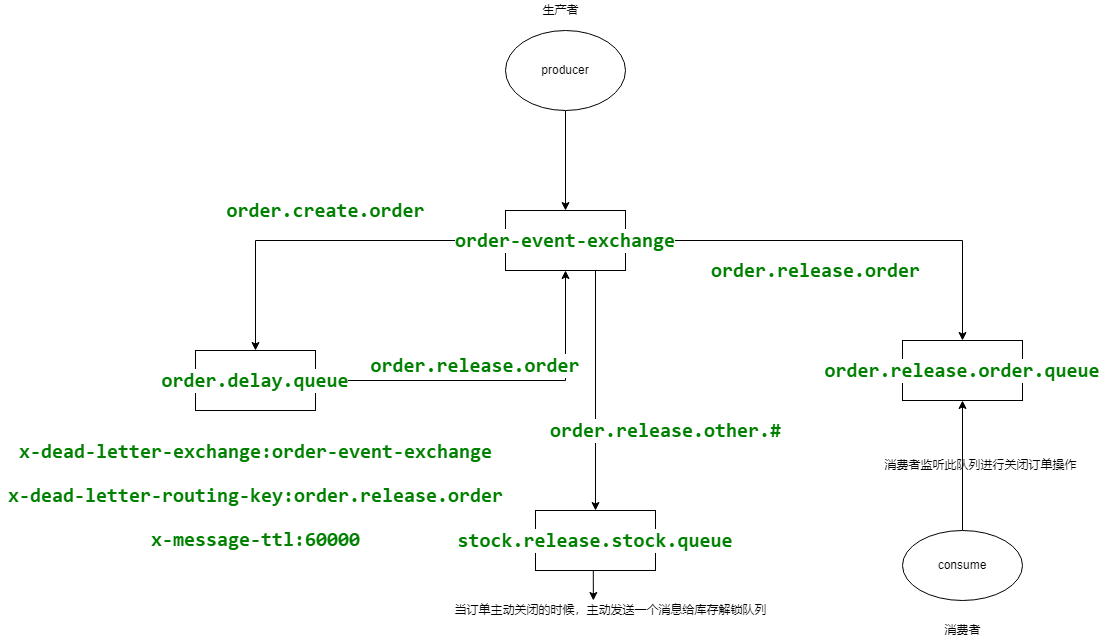

The diagram above was exported from draw.io. Its source (the exported page's mxGraphModel, read from the mxfile embedded in the PNG):
<mxGraphModel dx="2249" dy="865" grid="1" gridSize="10" guides="1" tooltips="1" connect="1" arrows="1" fold="1" page="1" pageScale="1" pageWidth="827" pageHeight="1169" math="0" shadow="0">
  <root>
    <mxCell id="0" />
    <mxCell id="1" parent="0" />
    <mxCell id="DRSt64EKf3cTsqNTxvnw-1" value="&lt;pre style=&quot;background-color: #ffffff ; color: #000000 ; font-family: &amp;quot;consolas&amp;quot; ; font-size: 15.0pt&quot;&gt;&lt;span style=&quot;color: #008000 ; font-weight: bold&quot;&gt;order.release.order.queue&lt;/span&gt;&lt;/pre&gt;" style="rounded=0;whiteSpace=wrap;html=1;" vertex="1" parent="1">
      <mxGeometry x="707" y="450" width="120" height="60" as="geometry" />
    </mxCell>
    <mxCell id="DRSt64EKf3cTsqNTxvnw-10" style="edgeStyle=orthogonalEdgeStyle;rounded=0;orthogonalLoop=1;jettySize=auto;html=1;entryX=0.5;entryY=1;entryDx=0;entryDy=0;" edge="1" parent="1" source="DRSt64EKf3cTsqNTxvnw-2" target="DRSt64EKf3cTsqNTxvnw-3">
      <mxGeometry relative="1" as="geometry" />
    </mxCell>
    <mxCell id="DRSt64EKf3cTsqNTxvnw-2" value="&lt;pre style=&quot;background-color: #ffffff ; color: #000000 ; font-family: &amp;quot;consolas&amp;quot; ; font-size: 15.0pt&quot;&gt;&lt;span style=&quot;color: #008000 ; font-weight: bold&quot;&gt;order.delay.queue&lt;/span&gt;&lt;/pre&gt;" style="rounded=0;whiteSpace=wrap;html=1;" vertex="1" parent="1">
      <mxGeometry y="460" width="120" height="60" as="geometry" />
    </mxCell>
    <mxCell id="DRSt64EKf3cTsqNTxvnw-9" style="edgeStyle=orthogonalEdgeStyle;rounded=0;orthogonalLoop=1;jettySize=auto;html=1;entryX=0.5;entryY=0;entryDx=0;entryDy=0;" edge="1" parent="1" source="DRSt64EKf3cTsqNTxvnw-3" target="DRSt64EKf3cTsqNTxvnw-2">
      <mxGeometry relative="1" as="geometry" />
    </mxCell>
    <mxCell id="DRSt64EKf3cTsqNTxvnw-15" style="edgeStyle=orthogonalEdgeStyle;rounded=0;orthogonalLoop=1;jettySize=auto;html=1;" edge="1" parent="1" source="DRSt64EKf3cTsqNTxvnw-3" target="DRSt64EKf3cTsqNTxvnw-1">
      <mxGeometry relative="1" as="geometry" />
    </mxCell>
    <mxCell id="DRSt64EKf3cTsqNTxvnw-21" style="edgeStyle=orthogonalEdgeStyle;rounded=0;orthogonalLoop=1;jettySize=auto;html=1;exitX=0.75;exitY=1;exitDx=0;exitDy=0;entryX=0.5;entryY=0;entryDx=0;entryDy=0;" edge="1" parent="1" source="DRSt64EKf3cTsqNTxvnw-3" target="DRSt64EKf3cTsqNTxvnw-19">
      <mxGeometry relative="1" as="geometry" />
    </mxCell>
    <mxCell id="DRSt64EKf3cTsqNTxvnw-3" value="&lt;pre style=&quot;background-color: rgb(255 , 255 , 255) ; font-family: &amp;#34;consolas&amp;#34; ; font-size: 15pt&quot;&gt;&lt;span style=&quot;color: rgb(0 , 128 , 0) ; font-weight: bold&quot;&gt;order-event-exchange&lt;/span&gt;&lt;/pre&gt;" style="rounded=0;whiteSpace=wrap;html=1;" vertex="1" parent="1">
      <mxGeometry x="310" y="320" width="120" height="60" as="geometry" />
    </mxCell>
    <mxCell id="DRSt64EKf3cTsqNTxvnw-6" value="" style="edgeStyle=orthogonalEdgeStyle;rounded=0;orthogonalLoop=1;jettySize=auto;html=1;" edge="1" parent="1" source="DRSt64EKf3cTsqNTxvnw-4" target="DRSt64EKf3cTsqNTxvnw-3">
      <mxGeometry relative="1" as="geometry" />
    </mxCell>
    <mxCell id="DRSt64EKf3cTsqNTxvnw-4" value="producer" style="ellipse;whiteSpace=wrap;html=1;" vertex="1" parent="1">
      <mxGeometry x="310" y="140" width="120" height="80" as="geometry" />
    </mxCell>
    <mxCell id="DRSt64EKf3cTsqNTxvnw-11" value="&lt;pre style=&quot;background-color: rgb(255 , 255 , 255) ; font-family: &amp;#34;consolas&amp;#34; ; font-size: 15pt&quot;&gt;&lt;span style=&quot;color: #008000 ; font-weight: bold&quot;&gt;order.release.order&lt;/span&gt;&lt;/pre&gt;" style="text;html=1;strokeColor=none;fillColor=none;align=center;verticalAlign=middle;whiteSpace=wrap;rounded=0;" vertex="1" parent="1">
      <mxGeometry x="250" y="460" width="60" height="30" as="geometry" />
    </mxCell>
    <mxCell id="DRSt64EKf3cTsqNTxvnw-12" value="&lt;pre style=&quot;background-color: rgb(255 , 255 , 255) ; font-family: &amp;#34;consolas&amp;#34; ; font-size: 15pt&quot;&gt;&lt;span style=&quot;color: #008000 ; font-weight: bold&quot;&gt;order.create.order&lt;/span&gt;&lt;/pre&gt;" style="text;html=1;align=center;verticalAlign=middle;resizable=0;points=[];autosize=1;strokeColor=none;fillColor=none;" vertex="1" parent="1">
      <mxGeometry x="25" y="290" width="210" height="60" as="geometry" />
    </mxCell>
    <mxCell id="DRSt64EKf3cTsqNTxvnw-13" value="&lt;pre style=&quot;background-color: rgb(255 , 255 , 255) ; font-family: &amp;#34;consolas&amp;#34; ; font-size: 15pt&quot;&gt;&lt;span style=&quot;color: #008000 ; font-weight: bold&quot;&gt;x-dead-letter-exchange:order-event-exchange&lt;/span&gt;&lt;/pre&gt;&lt;pre style=&quot;background-color: rgb(255 , 255 , 255) ; font-family: &amp;#34;consolas&amp;#34; ; font-size: 15pt&quot;&gt;&lt;pre style=&quot;font-family: &amp;#34;consolas&amp;#34; ; font-size: 15pt&quot;&gt;&lt;span style=&quot;color: #008000 ; font-weight: bold&quot;&gt;x-dead-letter-routing-key:order.release.order&lt;/span&gt;&lt;/pre&gt;&lt;pre style=&quot;font-family: &amp;#34;consolas&amp;#34; ; font-size: 15pt&quot;&gt;&lt;span style=&quot;color: #008000 ; font-weight: bold&quot;&gt;x-message-ttl:60000&lt;/span&gt;&lt;/pre&gt;&lt;/pre&gt;" style="text;html=1;align=center;verticalAlign=middle;resizable=0;points=[];autosize=1;strokeColor=none;fillColor=none;" vertex="1" parent="1">
      <mxGeometry x="-195" y="540" width="510" height="130" as="geometry" />
    </mxCell>
    <mxCell id="DRSt64EKf3cTsqNTxvnw-16" value="&lt;pre style=&quot;background-color: rgb(255 , 255 , 255) ; font-family: &amp;#34;consolas&amp;#34; ; font-size: 15pt&quot;&gt;&lt;span style=&quot;color: #008000 ; font-weight: bold&quot;&gt;order.release.order&lt;/span&gt;&lt;/pre&gt;" style="text;html=1;align=center;verticalAlign=middle;resizable=0;points=[];autosize=1;strokeColor=none;fillColor=none;" vertex="1" parent="1">
      <mxGeometry x="510" y="350" width="220" height="60" as="geometry" />
    </mxCell>
    <mxCell id="DRSt64EKf3cTsqNTxvnw-18" style="edgeStyle=orthogonalEdgeStyle;rounded=0;orthogonalLoop=1;jettySize=auto;html=1;entryX=0.5;entryY=1;entryDx=0;entryDy=0;" edge="1" parent="1" source="DRSt64EKf3cTsqNTxvnw-17" target="DRSt64EKf3cTsqNTxvnw-1">
      <mxGeometry relative="1" as="geometry" />
    </mxCell>
    <mxCell id="DRSt64EKf3cTsqNTxvnw-17" value="consume" style="ellipse;whiteSpace=wrap;html=1;" vertex="1" parent="1">
      <mxGeometry x="707" y="640" width="120" height="70" as="geometry" />
    </mxCell>
    <mxCell id="DRSt64EKf3cTsqNTxvnw-24" style="edgeStyle=orthogonalEdgeStyle;rounded=0;orthogonalLoop=1;jettySize=auto;html=1;exitX=0.5;exitY=1;exitDx=0;exitDy=0;entryX=0.448;entryY=0;entryDx=0;entryDy=0;entryPerimeter=0;" edge="1" parent="1" source="DRSt64EKf3cTsqNTxvnw-19" target="DRSt64EKf3cTsqNTxvnw-23">
      <mxGeometry relative="1" as="geometry" />
    </mxCell>
    <mxCell id="DRSt64EKf3cTsqNTxvnw-19" value="&lt;pre style=&quot;background-color: #ffffff ; color: #000000 ; font-family: &amp;quot;consolas&amp;quot; ; font-size: 15.0pt&quot;&gt;&lt;span style=&quot;color: #008000 ; font-weight: bold&quot;&gt;stock.release.stock.queue&lt;/span&gt;&lt;/pre&gt;" style="rounded=0;whiteSpace=wrap;html=1;" vertex="1" parent="1">
      <mxGeometry x="340" y="620" width="120" height="60" as="geometry" />
    </mxCell>
    <mxCell id="DRSt64EKf3cTsqNTxvnw-22" value="&lt;pre style=&quot;background-color: rgb(255 , 255 , 255) ; font-family: &amp;#34;consolas&amp;#34; ; font-size: 15pt&quot;&gt;&lt;span style=&quot;color: #008000 ; font-weight: bold&quot;&gt;order.release.other.#&lt;/span&gt;&lt;/pre&gt;" style="text;html=1;align=center;verticalAlign=middle;resizable=0;points=[];autosize=1;strokeColor=none;fillColor=none;" vertex="1" parent="1">
      <mxGeometry x="345" y="510" width="250" height="60" as="geometry" />
    </mxCell>
    <mxCell id="DRSt64EKf3cTsqNTxvnw-23" value="当订单主动关闭的时候，主动发送一个消息给库存解锁队列" style="text;html=1;align=center;verticalAlign=middle;resizable=0;points=[];autosize=1;strokeColor=none;fillColor=none;" vertex="1" parent="1">
      <mxGeometry x="250" y="710" width="330" height="20" as="geometry" />
    </mxCell>
    <mxCell id="DRSt64EKf3cTsqNTxvnw-27" value="生产者" style="text;html=1;align=center;verticalAlign=middle;resizable=0;points=[];autosize=1;strokeColor=none;fillColor=none;" vertex="1" parent="1">
      <mxGeometry x="340" y="110" width="50" height="20" as="geometry" />
    </mxCell>
    <mxCell id="DRSt64EKf3cTsqNTxvnw-28" value="消费者" style="text;html=1;align=center;verticalAlign=middle;resizable=0;points=[];autosize=1;strokeColor=none;fillColor=none;" vertex="1" parent="1">
      <mxGeometry x="742" y="730" width="50" height="20" as="geometry" />
    </mxCell>
    <mxCell id="DRSt64EKf3cTsqNTxvnw-29" value="消费者监听此队列进行关闭订单操作" style="text;html=1;align=center;verticalAlign=middle;resizable=0;points=[];autosize=1;strokeColor=none;fillColor=none;" vertex="1" parent="1">
      <mxGeometry x="680" y="565" width="210" height="20" as="geometry" />
    </mxCell>
  </root>
</mxGraphModel>